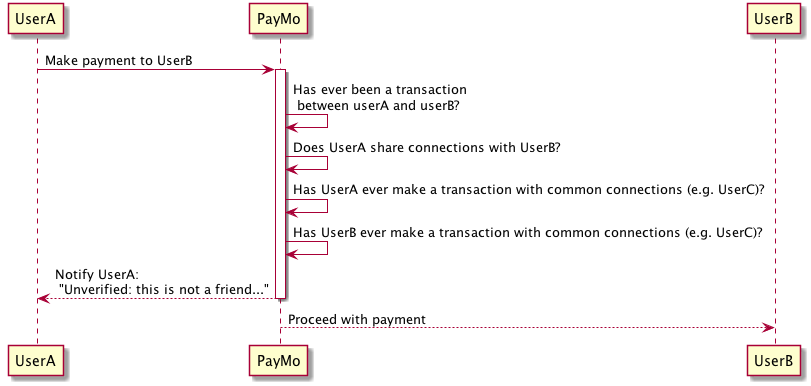

The diagram above was rendered by PlantUML. Its source (embedded in the PNG):
@startuml
UserA -> PayMo: Make payment to UserB
activate PayMo
PayMo -> PayMo: Has ever been a transaction \n between userA and userB?
PayMo -> PayMo: Does UserA share connections with UserB?
PayMo -> PayMo: Has UserA ever make a transaction with common connections (e.g. UserC)?
PayMo -> PayMo: Has UserB ever make a transaction with common connections (e.g. UserC)?
PayMo --> UserA: Notify UserA: \n "Unverified: this is not a friend..."
deactivate PayMo
PayMo --> UserB: Proceed with payment
@enduml